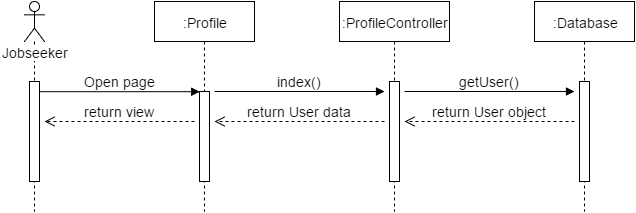

The diagram above was exported from draw.io. Its source (the exported page's mxGraphModel, read from the mxfile embedded in the PNG):
<mxGraphModel dx="1116" dy="408" grid="1" gridSize="10" guides="1" tooltips="1" connect="1" arrows="1" fold="1" page="1" pageScale="1.5" pageWidth="826" pageHeight="1169" math="0" shadow="0">
  <root>
    <mxCell id="0" />
    <mxCell id="1" parent="0" />
    <mxCell id="5fe6b1dcddfcb726-1" value="Jobseeker" style="shape=umlLifeline;participant=umlActor;perimeter=lifelinePerimeter;whiteSpace=wrap;html=1;container=1;collapsible=0;recursiveResize=0;verticalAlign=top;spacingTop=36;labelBackgroundColor=#ffffff;outlineConnect=0;fontSize=14;fontColor=none;" vertex="1" parent="1">
      <mxGeometry x="200" y="60" width="20" height="210" as="geometry" />
    </mxCell>
    <mxCell id="5fe6b1dcddfcb726-2" value="" style="html=1;points=[];perimeter=orthogonalPerimeter;fontSize=14;fontColor=none;" vertex="1" parent="5fe6b1dcddfcb726-1">
      <mxGeometry x="5" y="80" width="10" height="100" as="geometry" />
    </mxCell>
    <mxCell id="5fe6b1dcddfcb726-3" value=":Profile" style="shape=umlLifeline;perimeter=lifelinePerimeter;whiteSpace=wrap;html=1;container=1;collapsible=0;recursiveResize=0;outlineConnect=0;fontSize=14;fontColor=none;" vertex="1" parent="1">
      <mxGeometry x="330" y="60" width="100" height="210" as="geometry" />
    </mxCell>
    <mxCell id="5fe6b1dcddfcb726-4" value="" style="html=1;points=[];perimeter=orthogonalPerimeter;fontSize=14;fontColor=none;" vertex="1" parent="5fe6b1dcddfcb726-3">
      <mxGeometry x="45" y="90" width="10" height="90" as="geometry" />
    </mxCell>
    <mxCell id="5fe6b1dcddfcb726-5" value="index()" style="html=1;verticalAlign=bottom;endArrow=block;strokeColor=#000000;fontSize=14;fontColor=none;" edge="1" parent="5fe6b1dcddfcb726-3">
      <mxGeometry width="80" relative="1" as="geometry">
        <mxPoint x="60" y="90" as="sourcePoint" />
        <mxPoint x="230" y="90" as="targetPoint" />
      </mxGeometry>
    </mxCell>
    <mxCell id="5fe6b1dcddfcb726-6" value=":ProfileController" style="shape=umlLifeline;perimeter=lifelinePerimeter;whiteSpace=wrap;html=1;container=1;collapsible=0;recursiveResize=0;outlineConnect=0;fontSize=14;fontColor=none;" vertex="1" parent="1">
      <mxGeometry x="515" y="60" width="110" height="210" as="geometry" />
    </mxCell>
    <mxCell id="5fe6b1dcddfcb726-7" value="" style="html=1;points=[];perimeter=orthogonalPerimeter;fontSize=14;fontColor=none;" vertex="1" parent="5fe6b1dcddfcb726-6">
      <mxGeometry x="50" y="80" width="10" height="100" as="geometry" />
    </mxCell>
    <mxCell id="5fe6b1dcddfcb726-8" value="getUser()" style="html=1;verticalAlign=bottom;endArrow=block;strokeColor=#000000;fontSize=14;fontColor=none;" edge="1" parent="5fe6b1dcddfcb726-6">
      <mxGeometry width="80" relative="1" as="geometry">
        <mxPoint x="65" y="90" as="sourcePoint" />
        <mxPoint x="235" y="90" as="targetPoint" />
      </mxGeometry>
    </mxCell>
    <mxCell id="5fe6b1dcddfcb726-9" value="Open page" style="html=1;verticalAlign=bottom;endArrow=block;entryX=0;entryY=0;strokeColor=#000000;fontSize=14;fontColor=none;" edge="1" parent="1" source="5fe6b1dcddfcb726-2">
      <mxGeometry x="215" y="150.20000000000005" as="geometry">
        <mxPoint x="305" y="150" as="sourcePoint" />
        <mxPoint x="375.2000000000003" y="150.20000000000005" as="targetPoint" />
      </mxGeometry>
    </mxCell>
    <mxCell id="5fe6b1dcddfcb726-10" value=":Database" style="shape=umlLifeline;perimeter=lifelinePerimeter;whiteSpace=wrap;html=1;container=1;collapsible=0;recursiveResize=0;outlineConnect=0;fontSize=14;fontColor=none;" vertex="1" parent="1">
      <mxGeometry x="710" y="60" width="100" height="210" as="geometry" />
    </mxCell>
    <mxCell id="5fe6b1dcddfcb726-11" value="" style="html=1;points=[];perimeter=orthogonalPerimeter;fontSize=14;fontColor=none;" vertex="1" parent="5fe6b1dcddfcb726-10">
      <mxGeometry x="45" y="80" width="10" height="100" as="geometry" />
    </mxCell>
    <mxCell id="5fe6b1dcddfcb726-12" value="return User object" style="html=1;verticalAlign=bottom;endArrow=open;dashed=1;endSize=8;strokeColor=#000000;fontSize=14;fontColor=none;" edge="1" parent="1">
      <mxGeometry x="590" y="180" as="geometry">
        <mxPoint x="750" y="180" as="sourcePoint" />
        <mxPoint x="580" y="180" as="targetPoint" />
      </mxGeometry>
    </mxCell>
    <mxCell id="5fe6b1dcddfcb726-13" value="return User data" style="html=1;verticalAlign=bottom;endArrow=open;dashed=1;endSize=8;strokeColor=#000000;fontSize=14;fontColor=none;" edge="1" parent="1">
      <mxGeometry x="390" y="180" as="geometry">
        <mxPoint x="560" y="180" as="sourcePoint" />
        <mxPoint x="390" y="180" as="targetPoint" />
      </mxGeometry>
    </mxCell>
    <mxCell id="5fe6b1dcddfcb726-14" value="return view" style="html=1;verticalAlign=bottom;endArrow=open;dashed=1;endSize=8;strokeColor=#000000;fontSize=14;fontColor=none;" edge="1" parent="1">
      <mxGeometry x="220" y="180" as="geometry">
        <mxPoint x="370" y="180" as="sourcePoint" />
        <mxPoint x="220" y="180" as="targetPoint" />
      </mxGeometry>
    </mxCell>
  </root>
</mxGraphModel>